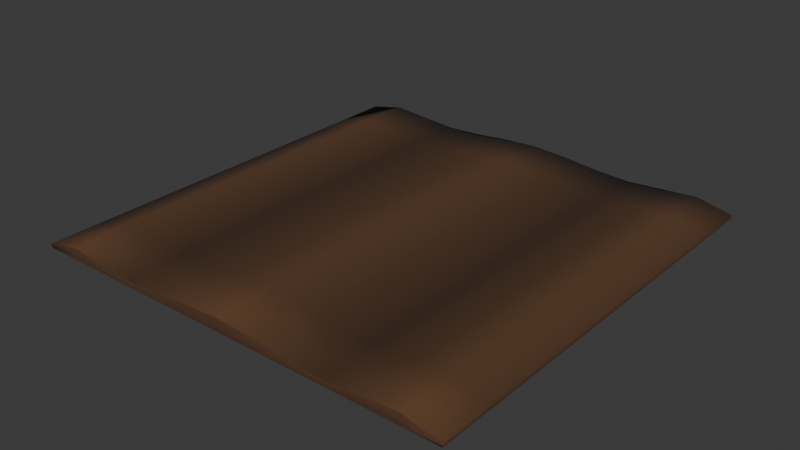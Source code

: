 # Source: farm_soil_tile.blend  (saved by Blender 5.2.45; exported with 4.5.12 LTS)
import bpy
from mathutils import Matrix  # noqa: F401  (used for matrix-valued properties, if any)

bpy.ops.wm.read_factory_settings(use_empty=True)
scene = bpy.context.scene
scene.name = 'Scene'

# ---- collections
col_collection = bpy.data.collections.new('Collection'); scene.collection.children.link(col_collection)

# ---- materials (node trees are filled in below, after node groups)
mat_m_soil_dry = bpy.data.materials.new('M_Soil_Dry')
mat_m_soil_watered = bpy.data.materials.new('M_Soil_Watered')

# ---- material node trees
mat_m_soil_dry.use_nodes = True; mat_m_soil_dry.node_tree.nodes.clear()
_N = mat_m_soil_dry.node_tree.nodes; _L = mat_m_soil_dry.node_tree.links
n0 = _N.new('ShaderNodeVertexColor'); n0.name = 'Color Attribute'; n0.location = (0, 0)
n0.layer_name = 'Col'
n1 = _N.new('ShaderNodeBsdfPrincipled'); n1.name = 'Principled BSDF'; n1.location = (0, 0)
n1.inputs[2].default_value = 0.94
n1.inputs[10].default_value = 0.005
n2 = _N.new('ShaderNodeOutputMaterial'); n2.name = 'Material Output'; n2.location = (0, 0)
_L.new(n0.outputs[0], n1.inputs[0])
_L.new(n1.outputs[0], n2.inputs[0])
n2.is_active_output = True
mat_m_soil_watered.use_nodes = True; mat_m_soil_watered.node_tree.nodes.clear()
_N = mat_m_soil_watered.node_tree.nodes; _L = mat_m_soil_watered.node_tree.links
n0 = _N.new('ShaderNodeVertexColor'); n0.name = 'Color Attribute'; n0.location = (0, 0)
n0.layer_name = 'Col'
n1 = _N.new('ShaderNodeBsdfPrincipled'); n1.name = 'Principled BSDF'; n1.location = (0, 0)
n1.inputs[2].default_value = 0.72
n1.inputs[10].default_value = 0.005
n2 = _N.new('ShaderNodeOutputMaterial'); n2.name = 'Material Output'; n2.location = (0, 0)
_L.new(n0.outputs[0], n1.inputs[0])
_L.new(n1.outputs[0], n2.inputs[0])
n2.is_active_output = True

# ---- world
world_world = bpy.data.worlds.new('World'); scene.world = world_world
world_world.use_nodes = True; world_world.node_tree.nodes.clear()
_N = world_world.node_tree.nodes; _L = world_world.node_tree.links
n0 = _N.new('ShaderNodeOutputWorld'); n0.name = 'World Output'; n0.location = (200, 100)
n1 = _N.new('ShaderNodeBackground'); n1.name = 'Background'; n1.location = (-200, 100)
n1.inputs[0].default_value = (0.05088, 0.05088, 0.05088, 1.0)
_L.new(n1.outputs[0], n0.inputs[0])
n0.is_active_output = True
world_world.color = (0.05088, 0.05088, 0.05088)
world_world.sun_shadow_jitter_overblur = 0.0

# ---- meshes
me_farm_soil_tile_mesh = bpy.data.meshes.new('farm_soil_tile_mesh')
me_farm_soil_tile_mesh.from_pydata([(-0.5, -0.5, 0.008), (-0.4167, -0.5, 0.02549), (-0.3333, -0.5, 0.01893), (-0.25, -0.5, 0.01275), (-0.1667, -0.5, 0.017), (-0.08333, -0.5, 0.0255), (0.0, -0.5, 0.02975), (0.08333, -0.5, 0.0255), (0.1667, -0.5, 0.017), (0.25, -0.5, 0.01275), (0.3333, -0.5, 0.01893), (0.4167, -0.5, 0.02549), (0.5, -0.5, 0.008), (-0.5, -0.375, 0.008), (-0.4167, -0.375, 0.02999), (-0.3333, -0.375, 0.02227), (-0.25, -0.375, 0.015), (-0.1667, -0.375, 0.02), (-0.08333, -0.375, 0.03), (0.0, -0.375, 0.035), (0.08333, -0.375, 0.03), (0.1667, -0.375, 0.02), (0.25, -0.375, 0.015), (0.3333, -0.375, 0.02227), (0.4167, -0.375, 0.02999), (0.5, -0.375, 0.008), (-0.5, -0.25, 0.008), (-0.4167, -0.25, 0.02999), (-0.3333, -0.25, 0.02227), (-0.25, -0.25, 0.015), (-0.1667, -0.25, 0.02), (-0.08333, -0.25, 0.03), (0.0, -0.25, 0.035), (0.08333, -0.25, 0.03), (0.1667, -0.25, 0.02), (0.25, -0.25, 0.015), (0.3333, -0.25, 0.02227), (0.4167, -0.25, 0.02999), (0.5, -0.25, 0.008), (-0.5, -0.125, 0.008), (-0.4167, -0.125, 0.02999), (-0.3333, -0.125, 0.02227), (-0.25, -0.125, 0.015), (-0.1667, -0.125, 0.02), (-0.08333, -0.125, 0.03), (0.0, -0.125, 0.035), (0.08333, -0.125, 0.03), (0.1667, -0.125, 0.02), (0.25, -0.125, 0.015), (0.3333, -0.125, 0.02227), (0.4167, -0.125, 0.02999), (0.5, -0.125, 0.008), (-0.5, 0.0, 0.008), (-0.4167, 0.0, 0.02999), (-0.3333, 0.0, 0.02227), (-0.25, 0.0, 0.015), (-0.1667, 0.0, 0.02), (-0.08333, 0.0, 0.03), (0.0, 0.0, 0.035), (0.08333, 0.0, 0.03), (0.1667, 0.0, 0.02), (0.25, 0.0, 0.015), (0.3333, 0.0, 0.02227), (0.4167, 0.0, 0.02999), (0.5, 0.0, 0.008), (-0.5, 0.125, 0.008), (-0.4167, 0.125, 0.02999), (-0.3333, 0.125, 0.02227), (-0.25, 0.125, 0.015), (-0.1667, 0.125, 0.02), (-0.08333, 0.125, 0.03), (0.0, 0.125, 0.035), (0.08333, 0.125, 0.03), (0.1667, 0.125, 0.02), (0.25, 0.125, 0.015), (0.3333, 0.125, 0.02227), (0.4167, 0.125, 0.02999), (0.5, 0.125, 0.008), (-0.5, 0.25, 0.008), (-0.4167, 0.25, 0.02999), (-0.3333, 0.25, 0.02227), (-0.25, 0.25, 0.015), (-0.1667, 0.25, 0.02), (-0.08333, 0.25, 0.03), (0.0, 0.25, 0.035), (0.08333, 0.25, 0.03), (0.1667, 0.25, 0.02), (0.25, 0.25, 0.015), (0.3333, 0.25, 0.02227), (0.4167, 0.25, 0.02999), (0.5, 0.25, 0.008), (-0.5, 0.375, 0.008), (-0.4167, 0.375, 0.02999), (-0.3333, 0.375, 0.02227), (-0.25, 0.375, 0.015), (-0.1667, 0.375, 0.02), (-0.08333, 0.375, 0.03), (0.0, 0.375, 0.035), (0.08333, 0.375, 0.03), (0.1667, 0.375, 0.02), (0.25, 0.375, 0.015), (0.3333, 0.375, 0.02227), (0.4167, 0.375, 0.02999), (0.5, 0.375, 0.008), (-0.5, 0.5, 0.008), (-0.4167, 0.5, 0.02549), (-0.3333, 0.5, 0.01893), (-0.25, 0.5, 0.01275), (-0.1667, 0.5, 0.017), (-0.08333, 0.5, 0.0255), (0.0, 0.5, 0.02975), (0.08333, 0.5, 0.0255), (0.1667, 0.5, 0.017), (0.25, 0.5, 0.01275), (0.3333, 0.5, 0.01893), (0.4167, 0.5, 0.02549), (0.5, 0.5, 0.008), (-0.5, -0.5, 0.0), (-0.4167, -0.5, 0.0), (-0.3333, -0.5, 0.0), (-0.25, -0.5, 0.0), (-0.1667, -0.5, 0.0), (-0.08333, -0.5, 0.0), (0.0, -0.5, 0.0), (0.08333, -0.5, 0.0), (0.1667, -0.5, 0.0), (0.25, -0.5, 0.0), (0.3333, -0.5, 0.0), (0.4167, -0.5, 0.0), (0.5, -0.5, 0.0), (-0.5, 0.5, 0.0), (-0.4167, 0.5, 0.0), (-0.3333, 0.5, 0.0), (-0.25, 0.5, 0.0), (-0.1667, 0.5, 0.0), (-0.08333, 0.5, 0.0), (0.0, 0.5, 0.0), (0.08333, 0.5, 0.0), (0.1667, 0.5, 0.0), (0.25, 0.5, 0.0), (0.3333, 0.5, 0.0), (0.4167, 0.5, 0.0), (0.5, 0.5, 0.0), (-0.5, -0.5, 0.0), (-0.5, -0.375, 0.0), (-0.5, -0.25, 0.0), (-0.5, -0.125, 0.0), (-0.5, 0.0, 0.0), (-0.5, 0.125, 0.0), (-0.5, 0.25, 0.0), (-0.5, 0.375, 0.0), (-0.5, 0.5, 0.0), (0.5, -0.5, 0.0), (0.5, -0.375, 0.0), (0.5, -0.25, 0.0), (0.5, -0.125, 0.0), (0.5, 0.0, 0.0), (0.5, 0.125, 0.0), (0.5, 0.25, 0.0), (0.5, 0.375, 0.0), (0.5, 0.5, 0.0)], [], [(0, 1, 14, 13), (1, 2, 15, 14), (2, 3, 16, 15), (3, 4, 17, 16), (4, 5, 18, 17), (5, 6, 19, 18), (6, 7, 20, 19), (7, 8, 21, 20), (8, 9, 22, 21), (9, 10, 23, 22), (10, 11, 24, 23), (11, 12, 25, 24), (13, 14, 27, 26), (14, 15, 28, 27), (15, 16, 29, 28), (16, 17, 30, 29), (17, 18, 31, 30), (18, 19, 32, 31), (19, 20, 33, 32), (20, 21, 34, 33), (21, 22, 35, 34), (22, 23, 36, 35), (23, 24, 37, 36), (24, 25, 38, 37), (26, 27, 40, 39), (27, 28, 41, 40), (28, 29, 42, 41), (29, 30, 43, 42), (30, 31, 44, 43), (31, 32, 45, 44), (32, 33, 46, 45), (33, 34, 47, 46), (34, 35, 48, 47), (35, 36, 49, 48), (36, 37, 50, 49), (37, 38, 51, 50), (39, 40, 53, 52), (40, 41, 54, 53), (41, 42, 55, 54), (42, 43, 56, 55), (43, 44, 57, 56), (44, 45, 58, 57), (45, 46, 59, 58), (46, 47, 60, 59), (47, 48, 61, 60), (48, 49, 62, 61), (49, 50, 63, 62), (50, 51, 64, 63), (52, 53, 66, 65), (53, 54, 67, 66), (54, 55, 68, 67), (55, 56, 69, 68), (56, 57, 70, 69), (57, 58, 71, 70), (58, 59, 72, 71), (59, 60, 73, 72), (60, 61, 74, 73), (61, 62, 75, 74), (62, 63, 76, 75), (63, 64, 77, 76), (65, 66, 79, 78), (66, 67, 80, 79), (67, 68, 81, 80), (68, 69, 82, 81), (69, 70, 83, 82), (70, 71, 84, 83), (71, 72, 85, 84), (72, 73, 86, 85), (73, 74, 87, 86), (74, 75, 88, 87), (75, 76, 89, 88), (76, 77, 90, 89), (78, 79, 92, 91), (79, 80, 93, 92), (80, 81, 94, 93), (81, 82, 95, 94), (82, 83, 96, 95), (83, 84, 97, 96), (84, 85, 98, 97), (85, 86, 99, 98), (86, 87, 100, 99), (87, 88, 101, 100), (88, 89, 102, 101), (89, 90, 103, 102), (91, 92, 105, 104), (92, 93, 106, 105), (93, 94, 107, 106), (94, 95, 108, 107), (95, 96, 109, 108), (96, 97, 110, 109), (97, 98, 111, 110), (98, 99, 112, 111), (99, 100, 113, 112), (100, 101, 114, 113), (101, 102, 115, 114), (102, 103, 116, 115), (117, 118, 1, 0), (118, 119, 2, 1), (119, 120, 3, 2), (120, 121, 4, 3), (121, 122, 5, 4), (122, 123, 6, 5), (123, 124, 7, 6), (124, 125, 8, 7), (125, 126, 9, 8), (126, 127, 10, 9), (127, 128, 11, 10), (128, 129, 12, 11), (104, 105, 131, 130), (105, 106, 132, 131), (106, 107, 133, 132), (107, 108, 134, 133), (108, 109, 135, 134), (109, 110, 136, 135), (110, 111, 137, 136), (111, 112, 138, 137), (112, 113, 139, 138), (113, 114, 140, 139), (114, 115, 141, 140), (115, 116, 142, 141), (144, 143, 0, 13), (145, 144, 13, 26), (146, 145, 26, 39), (147, 146, 39, 52), (148, 147, 52, 65), (149, 148, 65, 78), (150, 149, 78, 91), (151, 150, 91, 104), (12, 152, 153, 25), (25, 153, 154, 38), (38, 154, 155, 51), (51, 155, 156, 64), (64, 156, 157, 77), (77, 157, 158, 90), (90, 158, 159, 103), (103, 159, 160, 116), (117, 130, 142, 129)])
me_farm_soil_tile_mesh.polygons.foreach_set('use_smooth', [True] * 137)
_ca = me_farm_soil_tile_mesh.color_attributes.new('Col', 'BYTE_COLOR', 'CORNER')
_ca.data.foreach_set('color', [0.07421, 0.0319, 0.01161, 1.0, 0.1046, 0.04667, 0.01681, 1.0, 0.1046, 0.04667, 0.01681, 1.0, 0.07421, 0.0319, 0.01161, 1.0, 0.1046, 0.04667, 0.01681, 1.0, 0.07227, 0.0319, 0.01161, 1.0, 0.07227, 0.0319, 0.01161, 1.0, 0.1046, 0.04667, 0.01681, 1.0, 0.07227, 0.0319, 0.01161, 1.0, 0.04667, 0.01938, 0.006995, 1.0, 0.04667, 0.01938, 0.006995, 1.0, 0.07227, 0.0319, 0.01161, 1.0, 0.04667, 0.01938, 0.006995, 1.0, 0.06301, 0.02732, 0.01033, 1.0, 0.06301, 0.02732, 0.01033, 1.0, 0.04667, 0.01938, 0.006995, 1.0, 0.06301, 0.02732, 0.01033, 1.0, 0.08438, 0.03689, 0.0137, 1.0, 0.08438, 0.03689, 0.0137, 1.0, 0.06301, 0.02732, 0.01033, 1.0, 0.08438, 0.03689, 0.0137, 1.0, 0.107, 0.04667, 0.01764, 1.0, 0.107, 0.04667, 0.01764, 1.0, 0.08438, 0.03689, 0.0137, 1.0, 0.107, 0.04667, 0.01764, 1.0, 0.08438, 0.03689, 0.0137, 1.0, 0.08438, 0.03689, 0.0137, 1.0, 0.107, 0.04667, 0.01764, 1.0, 0.08438, 0.03689, 0.0137, 1.0, 0.06301, 0.02732, 0.01033, 1.0, 0.06301, 0.02732, 0.01033, 1.0, 0.08438, 0.03689, 0.0137, 1.0, 0.06301, 0.02732, 0.01033, 1.0, 0.04667, 0.01938, 0.006995, 1.0, 0.04667, 0.01938, 0.006995, 1.0, 0.06301, 0.02732, 0.01033, 1.0, 0.04667, 0.01938, 0.006995, 1.0, 0.07227, 0.0319, 0.01161, 1.0, 0.07227, 0.0319, 0.01161, 1.0, 0.04667, 0.01938, 0.006995, 1.0, 0.07227, 0.0319, 0.01161, 1.0, 0.1046, 0.04667, 0.01681, 1.0, 0.1046, 0.04667, 0.01681, 1.0, 0.07227, 0.0319, 0.01161, 1.0, 0.1046, 0.04667, 0.01681, 1.0, 0.07421, 0.0319, 0.01161, 1.0, 0.07421, 0.0319, 0.01161, 1.0, 0.1046, 0.04667, 0.01681, 1.0, 0.07421, 0.0319, 0.01161, 1.0, 0.1046, 0.04667, 0.01681, 1.0, 0.1046, 0.04667, 0.01681, 1.0, 0.07421, 0.0319, 0.01161, 1.0, 0.1046, 0.04667, 0.01681, 1.0, 0.07227, 0.0319, 0.01161, 1.0, 0.07227, 0.0319, 0.01161, 1.0, 0.1046, 0.04667, 0.01681, 1.0, 0.07227, 0.0319, 0.01161, 1.0, 0.04667, 0.01938, 0.006995, 1.0, 0.04667, 0.01938, 0.006995, 1.0, 0.07227, 0.0319, 0.01161, 1.0, 0.04667, 0.01938, 0.006995, 1.0, 0.06301, 0.02732, 0.01033, 1.0, 0.06301, 0.02732, 0.01033, 1.0, 0.04667, 0.01938, 0.006995, 1.0, 0.06301, 0.02732, 0.01033, 1.0, 0.08438, 0.03689, 0.0137, 1.0, 0.08438, 0.03689, 0.0137, 1.0, 0.06301, 0.02732, 0.01033, 1.0, 0.08438, 0.03689, 0.0137, 1.0, 0.107, 0.04667, 0.01764, 1.0, 0.107, 0.04667, 0.01764, 1.0, 0.08438, 0.03689, 0.0137, 1.0, 0.107, 0.04667, 0.01764, 1.0, 0.08438, 0.03689, 0.0137, 1.0, 0.08438, 0.03689, 0.0137, 1.0, 0.107, 0.04667, 0.01764, 1.0, 0.08438, 0.03689, 0.0137, 1.0, 0.06301, 0.02732, 0.01033, 1.0, 0.06301, 0.02732, 0.01033, 1.0, 0.08438, 0.03689, 0.0137, 1.0, 0.06301, 0.02732, 0.01033, 1.0, 0.04667, 0.01938, 0.006995, 1.0, 0.04667, 0.01938, 0.006995, 1.0, 0.06301, 0.02732, 0.01033, 1.0, 0.04667, 0.01938, 0.006995, 1.0, 0.07227, 0.0319, 0.01161, 1.0, 0.07227, 0.0319, 0.01161, 1.0, 0.04667, 0.01938, 0.006995, 1.0, 0.07227, 0.0319, 0.01161, 1.0, 0.1046, 0.04667, 0.01681, 1.0, 0.1046, 0.04667, 0.01681, 1.0, 0.07227, 0.0319, 0.01161, 1.0, 0.1046, 0.04667, 0.01681, 1.0, 0.07421, 0.0319, 0.01161, 1.0, 0.07421, 0.0319, 0.01161, 1.0, 0.1046, 0.04667, 0.01681, 1.0, 0.07421, 0.0319, 0.01161, 1.0, 0.1046, 0.04667, 0.01681, 1.0, 0.1046, 0.04667, 0.01681, 1.0, 0.07421, 0.0319, 0.01161, 1.0, 0.1046, 0.04667, 0.01681, 1.0, 0.07227, 0.0319, 0.01161, 1.0, 0.07227, 0.0319, 0.01161, 1.0, 0.1046, 0.04667, 0.01681, 1.0, 0.07227, 0.0319, 0.01161, 1.0, 0.04667, 0.01938, 0.006995, 1.0, 0.04667, 0.01938, 0.006995, 1.0, 0.07227, 0.0319, 0.01161, 1.0, 0.04667, 0.01938, 0.006995, 1.0, 0.06301, 0.02732, 0.01033, 1.0, 0.06301, 0.02732, 0.01033, 1.0, 0.04667, 0.01938, 0.006995, 1.0, 0.06301, 0.02732, 0.01033, 1.0, 0.08438, 0.03689, 0.0137, 1.0, 0.08438, 0.03689, 0.0137, 1.0, 0.06301, 0.02732, 0.01033, 1.0, 0.08438, 0.03689, 0.0137, 1.0, 0.107, 0.04667, 0.01764, 1.0, 0.107, 0.04667, 0.01764, 1.0, 0.08438, 0.03689, 0.0137, 1.0, 0.107, 0.04667, 0.01764, 1.0, 0.08438, 0.03689, 0.0137, 1.0, 0.08438, 0.03689, 0.0137, 1.0, 0.107, 0.04667, 0.01764, 1.0, 0.08438, 0.03689, 0.0137, 1.0, 0.06301, 0.02732, 0.01033, 1.0, 0.06301, 0.02732, 0.01033, 1.0, 0.08438, 0.03689, 0.0137, 1.0, 0.06301, 0.02732, 0.01033, 1.0, 0.04667, 0.01938, 0.006995, 1.0, 0.04667, 0.01938, 0.006995, 1.0, 0.06301, 0.02732, 0.01033, 1.0, 0.04667, 0.01938, 0.006995, 1.0, 0.07227, 0.0319, 0.01161, 1.0, 0.07227, 0.0319, 0.01161, 1.0, 0.04667, 0.01938, 0.006995, 1.0, 0.07227, 0.0319, 0.01161, 1.0, 0.1046, 0.04667, 0.01681, 1.0, 0.1046, 0.04667, 0.01681, 1.0, 0.07227, 0.0319, 0.01161, 1.0, 0.1046, 0.04667, 0.01681, 1.0, 0.07421, 0.0319, 0.01161, 1.0, 0.07421, 0.0319, 0.01161, 1.0, 0.1046, 0.04667, 0.01681, 1.0, 0.07421, 0.0319, 0.01161, 1.0, 0.1046, 0.04667, 0.01681, 1.0, 0.1046, 0.04667, 0.01681, 1.0, 0.07421, 0.0319, 0.01161, 1.0, 0.1046, 0.04667, 0.01681, 1.0, 0.07227, 0.0319, 0.01161, 1.0, 0.07227, 0.0319, 0.01161, 1.0, 0.1046, 0.04667, 0.01681, 1.0, 0.07227, 0.0319, 0.01161, 1.0, 0.04667, 0.01938, 0.006995, 1.0, 0.04667, 0.01938, 0.006995, 1.0, 0.07227, 0.0319, 0.01161, 1.0, 0.04667, 0.01938, 0.006995, 1.0, 0.06301, 0.02732, 0.01033, 1.0, 0.06301, 0.02732, 0.01033, 1.0, 0.04667, 0.01938, 0.006995, 1.0, 0.06301, 0.02732, 0.01033, 1.0, 0.08438, 0.03689, 0.0137, 1.0, 0.08438, 0.03689, 0.0137, 1.0, 0.06301, 0.02732, 0.01033, 1.0, 0.08438, 0.03689, 0.0137, 1.0, 0.107, 0.04667, 0.01764, 1.0, 0.107, 0.04667, 0.01764, 1.0, 0.08438, 0.03689, 0.0137, 1.0, 0.107, 0.04667, 0.01764, 1.0, 0.08438, 0.03689, 0.0137, 1.0, 0.08438, 0.03689, 0.0137, 1.0, 0.107, 0.04667, 0.01764, 1.0, 0.08438, 0.03689, 0.0137, 1.0, 0.06301, 0.02732, 0.01033, 1.0, 0.06301, 0.02732, 0.01033, 1.0, 0.08438, 0.03689, 0.0137, 1.0, 0.06301, 0.02732, 0.01033, 1.0, 0.04667, 0.01938, 0.006995, 1.0, 0.04667, 0.01938, 0.006995, 1.0, 0.06301, 0.02732, 0.01033, 1.0, 0.04667, 0.01938, 0.006995, 1.0, 0.07227, 0.0319, 0.01161, 1.0, 0.07227, 0.0319, 0.01161, 1.0, 0.04667, 0.01938, 0.006995, 1.0, 0.07227, 0.0319, 0.01161, 1.0, 0.1046, 0.04667, 0.01681, 1.0, 0.1046, 0.04667, 0.01681, 1.0, 0.07227, 0.0319, 0.01161, 1.0, 0.1046, 0.04667, 0.01681, 1.0, 0.07421, 0.0319, 0.01161, 1.0, 0.07421, 0.0319, 0.01161, 1.0, 0.1046, 0.04667, 0.01681, 1.0, 0.07421, 0.0319, 0.01161, 1.0, 0.1046, 0.04667, 0.01681, 1.0, 0.1046, 0.04667, 0.01681, 1.0, 0.07421, 0.0319, 0.01161, 1.0, 0.1046, 0.04667, 0.01681, 1.0, 0.07227, 0.0319, 0.01161, 1.0, 0.07227, 0.0319, 0.01161, 1.0, 0.1046, 0.04667, 0.01681, 1.0, 0.07227, 0.0319, 0.01161, 1.0, 0.04667, 0.01938, 0.006995, 1.0, 0.04667, 0.01938, 0.006995, 1.0, 0.07227, 0.0319, 0.01161, 1.0, 0.04667, 0.01938, 0.006995, 1.0, 0.06301, 0.02732, 0.01033, 1.0, 0.06301, 0.02732, 0.01033, 1.0, 0.04667, 0.01938, 0.006995, 1.0, 0.06301, 0.02732, 0.01033, 1.0, 0.08438, 0.03689, 0.0137, 1.0, 0.08438, 0.03689, 0.0137, 1.0, 0.06301, 0.02732, 0.01033, 1.0, 0.08438, 0.03689, 0.0137, 1.0, 0.107, 0.04667, 0.01764, 1.0, 0.107, 0.04667, 0.01764, 1.0, 0.08438, 0.03689, 0.0137, 1.0, 0.107, 0.04667, 0.01764, 1.0, 0.08438, 0.03689, 0.0137, 1.0, 0.08438, 0.03689, 0.0137, 1.0, 0.107, 0.04667, 0.01764, 1.0, 0.08438, 0.03689, 0.0137, 1.0, 0.06301, 0.02732, 0.01033, 1.0, 0.06301, 0.02732, 0.01033, 1.0, 0.08438, 0.03689, 0.0137, 1.0, 0.06301, 0.02732, 0.01033, 1.0, 0.04667, 0.01938, 0.006995, 1.0, 0.04667, 0.01938, 0.006995, 1.0, 0.06301, 0.02732, 0.01033, 1.0, 0.04667, 0.01938, 0.006995, 1.0, 0.07227, 0.0319, 0.01161, 1.0, 0.07227, 0.0319, 0.01161, 1.0, 0.04667, 0.01938, 0.006995, 1.0, 0.07227, 0.0319, 0.01161, 1.0, 0.1046, 0.04667, 0.01681, 1.0, 0.1046, 0.04667, 0.01681, 1.0, 0.07227, 0.0319, 0.01161, 1.0, 0.1046, 0.04667, 0.01681, 1.0, 0.07421, 0.0319, 0.01161, 1.0, 0.07421, 0.0319, 0.01161, 1.0, 0.1046, 0.04667, 0.01681, 1.0, 0.07421, 0.0319, 0.01161, 1.0, 0.1046, 0.04667, 0.01681, 1.0, 0.1046, 0.04667, 0.01681, 1.0, 0.07421, 0.0319, 0.01161, 1.0, 0.1046, 0.04667, 0.01681, 1.0, 0.07227, 0.0319, 0.01161, 1.0, 0.07227, 0.0319, 0.01161, 1.0, 0.1046, 0.04667, 0.01681, 1.0, 0.07227, 0.0319, 0.01161, 1.0, 0.04667, 0.01938, 0.006995, 1.0, 0.04667, 0.01938, 0.006995, 1.0, 0.07227, 0.0319, 0.01161, 1.0, 0.04667, 0.01938, 0.006995, 1.0, 0.06301, 0.02732, 0.01033, 1.0, 0.06301, 0.02732, 0.01033, 1.0, 0.04667, 0.01938, 0.006995, 1.0, 0.06301, 0.02732, 0.01033, 1.0, 0.08438, 0.03689, 0.0137, 1.0, 0.08438, 0.03689, 0.0137, 1.0, 0.06301, 0.02732, 0.01033, 1.0, 0.08438, 0.03689, 0.0137, 1.0, 0.107, 0.04667, 0.01764, 1.0, 0.107, 0.04667, 0.01764, 1.0, 0.08438, 0.03689, 0.0137, 1.0, 0.107, 0.04667, 0.01764, 1.0, 0.08438, 0.03689, 0.0137, 1.0, 0.08438, 0.03689, 0.0137, 1.0, 0.107, 0.04667, 0.01764, 1.0, 0.08438, 0.03689, 0.0137, 1.0, 0.06301, 0.02732, 0.01033, 1.0, 0.06301, 0.02732, 0.01033, 1.0, 0.08438, 0.03689, 0.0137, 1.0, 0.06301, 0.02732, 0.01033, 1.0, 0.04667, 0.01938, 0.006995, 1.0, 0.04667, 0.01938, 0.006995, 1.0, 0.06301, 0.02732, 0.01033, 1.0, 0.04667, 0.01938, 0.006995, 1.0, 0.07227, 0.0319, 0.01161, 1.0, 0.07227, 0.0319, 0.01161, 1.0, 0.04667, 0.01938, 0.006995, 1.0, 0.07227, 0.0319, 0.01161, 1.0, 0.1046, 0.04667, 0.01681, 1.0, 0.1046, 0.04667, 0.01681, 1.0, 0.07227, 0.0319, 0.01161, 1.0, 0.1046, 0.04667, 0.01681, 1.0, 0.07421, 0.0319, 0.01161, 1.0, 0.07421, 0.0319, 0.01161, 1.0, 0.1046, 0.04667, 0.01681, 1.0, 0.07421, 0.0319, 0.01161, 1.0, 0.1046, 0.04667, 0.01681, 1.0, 0.1046, 0.04667, 0.01681, 1.0, 0.07421, 0.0319, 0.01161, 1.0, 0.1046, 0.04667, 0.01681, 1.0, 0.07227, 0.0319, 0.01161, 1.0, 0.07227, 0.0319, 0.01161, 1.0, 0.1046, 0.04667, 0.01681, 1.0, 0.07227, 0.0319, 0.01161, 1.0, 0.04667, 0.01938, 0.006995, 1.0, 0.04667, 0.01938, 0.006995, 1.0, 0.07227, 0.0319, 0.01161, 1.0, 0.04667, 0.01938, 0.006995, 1.0, 0.06301, 0.02732, 0.01033, 1.0, 0.06301, 0.02732, 0.01033, 1.0, 0.04667, 0.01938, 0.006995, 1.0, 0.06301, 0.02732, 0.01033, 1.0, 0.08438, 0.03689, 0.0137, 1.0, 0.08438, 0.03689, 0.0137, 1.0, 0.06301, 0.02732, 0.01033, 1.0, 0.08438, 0.03689, 0.0137, 1.0, 0.107, 0.04667, 0.01764, 1.0, 0.107, 0.04667, 0.01764, 1.0, 0.08438, 0.03689, 0.0137, 1.0, 0.107, 0.04667, 0.01764, 1.0, 0.08438, 0.03689, 0.0137, 1.0, 0.08438, 0.03689, 0.0137, 1.0, 0.107, 0.04667, 0.01764, 1.0, 0.08438, 0.03689, 0.0137, 1.0, 0.06301, 0.02732, 0.01033, 1.0, 0.06301, 0.02732, 0.01033, 1.0, 0.08438, 0.03689, 0.0137, 1.0, 0.06301, 0.02732, 0.01033, 1.0, 0.04667, 0.01938, 0.006995, 1.0, 0.04667, 0.01938, 0.006995, 1.0, 0.06301, 0.02732, 0.01033, 1.0, 0.04667, 0.01938, 0.006995, 1.0, 0.07227, 0.0319, 0.01161, 1.0, 0.07227, 0.0319, 0.01161, 1.0, 0.04667, 0.01938, 0.006995, 1.0, 0.07227, 0.0319, 0.01161, 1.0, 0.1046, 0.04667, 0.01681, 1.0, 0.1046, 0.04667, 0.01681, 1.0, 0.07227, 0.0319, 0.01161, 1.0, 0.1046, 0.04667, 0.01681, 1.0, 0.07421, 0.0319, 0.01161, 1.0, 0.07421, 0.0319, 0.01161, 1.0, 0.1046, 0.04667, 0.01681, 1.0, 0.07421, 0.0319, 0.01161, 1.0, 0.1046, 0.04667, 0.01681, 1.0, 0.1046, 0.04667, 0.01681, 1.0, 0.07421, 0.0319, 0.01161, 1.0, 0.1046, 0.04667, 0.01681, 1.0, 0.07227, 0.0319, 0.01161, 1.0, 0.07227, 0.0319, 0.01161, 1.0, 0.1046, 0.04667, 0.01681, 1.0, 0.07227, 0.0319, 0.01161, 1.0, 0.04667, 0.01938, 0.006995, 1.0, 0.04667, 0.01938, 0.006995, 1.0, 0.07227, 0.0319, 0.01161, 1.0, 0.04667, 0.01938, 0.006995, 1.0, 0.06301, 0.02732, 0.01033, 1.0, 0.06301, 0.02732, 0.01033, 1.0, 0.04667, 0.01938, 0.006995, 1.0, 0.06301, 0.02732, 0.01033, 1.0, 0.08438, 0.03689, 0.0137, 1.0, 0.08438, 0.03689, 0.0137, 1.0, 0.06301, 0.02732, 0.01033, 1.0, 0.08438, 0.03689, 0.0137, 1.0, 0.107, 0.04667, 0.01764, 1.0, 0.107, 0.04667, 0.01764, 1.0, 0.08438, 0.03689, 0.0137, 1.0, 0.107, 0.04667, 0.01764, 1.0, 0.08438, 0.03689, 0.0137, 1.0, 0.08438, 0.03689, 0.0137, 1.0, 0.107, 0.04667, 0.01764, 1.0, 0.08438, 0.03689, 0.0137, 1.0, 0.06301, 0.02732, 0.01033, 1.0, 0.06301, 0.02732, 0.01033, 1.0, 0.08438, 0.03689, 0.0137, 1.0, 0.06301, 0.02732, 0.01033, 1.0, 0.04667, 0.01938, 0.006995, 1.0, 0.04667, 0.01938, 0.006995, 1.0, 0.06301, 0.02732, 0.01033, 1.0, 0.04667, 0.01938, 0.006995, 1.0, 0.07227, 0.0319, 0.01161, 1.0, 0.07227, 0.0319, 0.01161, 1.0, 0.04667, 0.01938, 0.006995, 1.0, 0.07227, 0.0319, 0.01161, 1.0, 0.1046, 0.04667, 0.01681, 1.0, 0.1046, 0.04667, 0.01681, 1.0, 0.07227, 0.0319, 0.01161, 1.0, 0.1046, 0.04667, 0.01681, 1.0, 0.07421, 0.0319, 0.01161, 1.0, 0.07421, 0.0319, 0.01161, 1.0, 0.1046, 0.04667, 0.01681, 1.0, 0.06301, 0.02732, 0.01033, 1.0, 0.06301, 0.02732, 0.01033, 1.0, 0.06301, 0.02732, 0.01033, 1.0, 0.06301, 0.02732, 0.01033, 1.0, 0.06301, 0.02732, 0.01033, 1.0, 0.06301, 0.02732, 0.01033, 1.0, 0.06301, 0.02732, 0.01033, 1.0, 0.06301, 0.02732, 0.01033, 1.0, 0.06301, 0.02732, 0.01033, 1.0, 0.06301, 0.02732, 0.01033, 1.0, 0.06301, 0.02732, 0.01033, 1.0, 0.06301, 0.02732, 0.01033, 1.0, 0.06301, 0.02732, 0.01033, 1.0, 0.06301, 0.02732, 0.01033, 1.0, 0.06301, 0.02732, 0.01033, 1.0, 0.06301, 0.02732, 0.01033, 1.0, 0.06301, 0.02732, 0.01033, 1.0, 0.06301, 0.02732, 0.01033, 1.0, 0.06301, 0.02732, 0.01033, 1.0, 0.06301, 0.02732, 0.01033, 1.0, 0.06301, 0.02732, 0.01033, 1.0, 0.06301, 0.02732, 0.01033, 1.0, 0.06301, 0.02732, 0.01033, 1.0, 0.06301, 0.02732, 0.01033, 1.0, 0.06301, 0.02732, 0.01033, 1.0, 0.06301, 0.02732, 0.01033, 1.0, 0.06301, 0.02732, 0.01033, 1.0, 0.06301, 0.02732, 0.01033, 1.0, 0.06301, 0.02732, 0.01033, 1.0, 0.06301, 0.02732, 0.01033, 1.0, 0.06301, 0.02732, 0.01033, 1.0, 0.06301, 0.02732, 0.01033, 1.0, 0.06301, 0.02732, 0.01033, 1.0, 0.06301, 0.02732, 0.01033, 1.0, 0.06301, 0.02732, 0.01033, 1.0, 0.06301, 0.02732, 0.01033, 1.0, 0.06301, 0.02732, 0.01033, 1.0, 0.06301, 0.02732, 0.01033, 1.0, 0.06301, 0.02732, 0.01033, 1.0, 0.06301, 0.02732, 0.01033, 1.0, 0.06301, 0.02732, 0.01033, 1.0, 0.06301, 0.02732, 0.01033, 1.0, 0.06301, 0.02732, 0.01033, 1.0, 0.06301, 0.02732, 0.01033, 1.0, 0.06301, 0.02732, 0.01033, 1.0, 0.06301, 0.02732, 0.01033, 1.0, 0.06301, 0.02732, 0.01033, 1.0, 0.06301, 0.02732, 0.01033, 1.0, 0.06301, 0.02732, 0.01033, 1.0, 0.06301, 0.02732, 0.01033, 1.0, 0.06301, 0.02732, 0.01033, 1.0, 0.06301, 0.02732, 0.01033, 1.0, 0.06301, 0.02732, 0.01033, 1.0, 0.06301, 0.02732, 0.01033, 1.0, 0.06301, 0.02732, 0.01033, 1.0, 0.06301, 0.02732, 0.01033, 1.0, 0.06301, 0.02732, 0.01033, 1.0, 0.06301, 0.02732, 0.01033, 1.0, 0.06301, 0.02732, 0.01033, 1.0, 0.06301, 0.02732, 0.01033, 1.0, 0.06301, 0.02732, 0.01033, 1.0, 0.06301, 0.02732, 0.01033, 1.0, 0.06301, 0.02732, 0.01033, 1.0, 0.06301, 0.02732, 0.01033, 1.0, 0.06301, 0.02732, 0.01033, 1.0, 0.06301, 0.02732, 0.01033, 1.0, 0.06301, 0.02732, 0.01033, 1.0, 0.06301, 0.02732, 0.01033, 1.0, 0.06301, 0.02732, 0.01033, 1.0, 0.06301, 0.02732, 0.01033, 1.0, 0.06301, 0.02732, 0.01033, 1.0, 0.06301, 0.02732, 0.01033, 1.0, 0.06301, 0.02732, 0.01033, 1.0, 0.06301, 0.02732, 0.01033, 1.0, 0.06301, 0.02732, 0.01033, 1.0, 0.06301, 0.02732, 0.01033, 1.0, 0.06301, 0.02732, 0.01033, 1.0, 0.06301, 0.02732, 0.01033, 1.0, 0.06301, 0.02732, 0.01033, 1.0, 0.06301, 0.02732, 0.01033, 1.0, 0.06301, 0.02732, 0.01033, 1.0, 0.06301, 0.02732, 0.01033, 1.0, 0.06301, 0.02732, 0.01033, 1.0, 0.06301, 0.02732, 0.01033, 1.0, 0.06301, 0.02732, 0.01033, 1.0, 0.06301, 0.02732, 0.01033, 1.0, 0.06301, 0.02732, 0.01033, 1.0, 0.06301, 0.02732, 0.01033, 1.0, 0.06301, 0.02732, 0.01033, 1.0, 0.06301, 0.02732, 0.01033, 1.0, 0.06301, 0.02732, 0.01033, 1.0, 0.06301, 0.02732, 0.01033, 1.0, 0.06301, 0.02732, 0.01033, 1.0, 0.06301, 0.02732, 0.01033, 1.0, 0.06301, 0.02732, 0.01033, 1.0, 0.06301, 0.02732, 0.01033, 1.0, 0.06301, 0.02732, 0.01033, 1.0, 0.06301, 0.02732, 0.01033, 1.0, 0.06301, 0.02732, 0.01033, 1.0, 0.06301, 0.02732, 0.01033, 1.0, 0.06301, 0.02732, 0.01033, 1.0, 0.06301, 0.02732, 0.01033, 1.0, 0.06301, 0.02732, 0.01033, 1.0, 0.06301, 0.02732, 0.01033, 1.0, 0.06301, 0.02732, 0.01033, 1.0, 0.06301, 0.02732, 0.01033, 1.0, 0.06301, 0.02732, 0.01033, 1.0, 0.06301, 0.02732, 0.01033, 1.0, 0.06301, 0.02732, 0.01033, 1.0, 0.06301, 0.02732, 0.01033, 1.0, 0.06301, 0.02732, 0.01033, 1.0, 0.06301, 0.02732, 0.01033, 1.0, 0.06301, 0.02732, 0.01033, 1.0, 0.06301, 0.02732, 0.01033, 1.0, 0.06301, 0.02732, 0.01033, 1.0, 0.06301, 0.02732, 0.01033, 1.0, 0.06301, 0.02732, 0.01033, 1.0, 0.06301, 0.02732, 0.01033, 1.0, 0.06301, 0.02732, 0.01033, 1.0, 0.06301, 0.02732, 0.01033, 1.0, 0.06301, 0.02732, 0.01033, 1.0, 0.06301, 0.02732, 0.01033, 1.0, 0.06301, 0.02732, 0.01033, 1.0, 0.06301, 0.02732, 0.01033, 1.0, 0.06301, 0.02732, 0.01033, 1.0, 0.06301, 0.02732, 0.01033, 1.0, 0.06301, 0.02732, 0.01033, 1.0, 0.06301, 0.02732, 0.01033, 1.0, 0.06301, 0.02732, 0.01033, 1.0, 0.06301, 0.02732, 0.01033, 1.0, 0.06301, 0.02732, 0.01033, 1.0, 0.06301, 0.02732, 0.01033, 1.0, 0.06301, 0.02732, 0.01033, 1.0, 0.06301, 0.02732, 0.01033, 1.0, 0.06301, 0.02732, 0.01033, 1.0, 0.06301, 0.02732, 0.01033, 1.0, 0.06301, 0.02732, 0.01033, 1.0, 0.06301, 0.02732, 0.01033, 1.0, 0.06301, 0.02732, 0.01033, 1.0, 0.06301, 0.02732, 0.01033, 1.0, 0.06301, 0.02732, 0.01033, 1.0, 0.06301, 0.02732, 0.01033, 1.0, 0.06301, 0.02732, 0.01033, 1.0, 0.06301, 0.02732, 0.01033, 1.0, 0.06301, 0.02732, 0.01033, 1.0, 0.06301, 0.02732, 0.01033, 1.0, 0.06301, 0.02732, 0.01033, 1.0, 0.06301, 0.02732, 0.01033, 1.0, 0.06301, 0.02732, 0.01033, 1.0, 0.06301, 0.02732, 0.01033, 1.0, 0.06301, 0.02732, 0.01033, 1.0, 0.06301, 0.02732, 0.01033, 1.0, 0.06301, 0.02732, 0.01033, 1.0, 0.06301, 0.02732, 0.01033, 1.0, 0.06301, 0.02732, 0.01033, 1.0, 0.06301, 0.02732, 0.01033, 1.0, 0.06301, 0.02732, 0.01033, 1.0, 0.06301, 0.02732, 0.01033, 1.0, 0.06301, 0.02732, 0.01033, 1.0, 0.06301, 0.02732, 0.01033, 1.0, 0.06301, 0.02732, 0.01033, 1.0, 0.06301, 0.02732, 0.01033, 1.0, 0.06301, 0.02732, 0.01033, 1.0, 0.06301, 0.02732, 0.01033, 1.0])
me_farm_soil_tile_mesh.materials.append(mat_m_soil_dry)
me_farm_soil_tile_mesh.materials.append(mat_m_soil_watered)
me_farm_soil_tile_mesh.update()

# ---- objects
ob_farm_soil_tile = bpy.data.objects.new('farm_soil_tile', me_farm_soil_tile_mesh)

# ---- transforms, parenting, visibility, modifiers, constraints
ob_farm_soil_tile.location = (0.0, 0.0, 0.0)

# ---- collection membership
scene.collection.objects.link(ob_farm_soil_tile)

# ---- scene / render settings (as saved in the file)
scene.frame_start = 1; scene.frame_end = 250; scene.frame_set(1)
scene.render.engine = 'BLENDER_EEVEE_NEXT'
scene.render.bake_bias = 0.0
scene.render.bake_samples = 0
scene.render.compositor_device = 'GPU'
scene.eevee.use_volume_custom_range = False
scene.eevee.fast_gi_thickness_near = 0.1
scene.eevee.fast_gi_thickness_far = 0.0
scene.eevee.ray_tracing_options.screen_trace_thickness = 0.1
bpy.context.view_layer.update()

# ---- added for rendering (the .blend has no active camera and no usable light): camera, sun
cam_auto = bpy.data.cameras.new('AutoCamera')
cam_auto.lens = 50.0
cam_auto.sensor_width = 36.0
cam_auto.clip_end = 1000.0
ob_auto_camera = bpy.data.objects.new('AutoCamera', cam_auto)
scene.collection.objects.link(ob_auto_camera)
ob_auto_camera.location = (1.30887, -1.57064, 1.06459)
ob_auto_camera.rotation_euler = (1.09748, -7.21219e-08, 0.694738)
scene.camera = ob_auto_camera
light_auto_sun = bpy.data.lights.new('AutoSun', 'SUN')
light_auto_sun.energy = 3.0
light_auto_sun.angle = 0.0523599
ob_auto_sun = bpy.data.objects.new('AutoSun', light_auto_sun)
scene.collection.objects.link(ob_auto_sun)
ob_auto_sun.rotation_euler = (0.872665, 0.174533, 0.523599)
bpy.context.view_layer.update()

